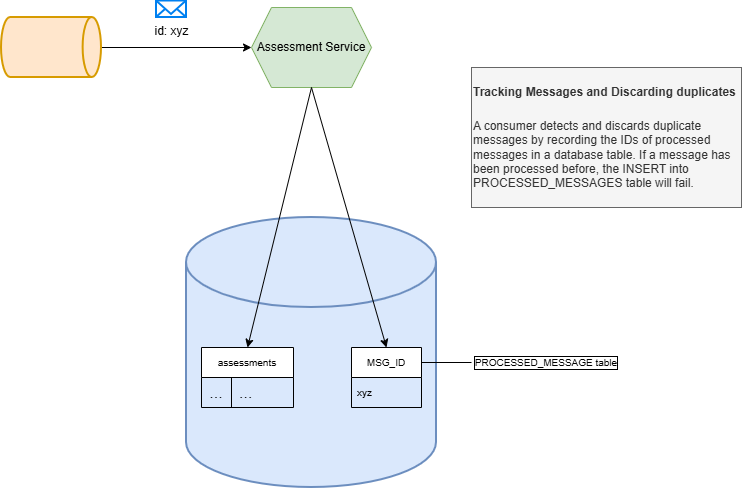

The diagram above was exported from draw.io. Its source (the exported page's mxGraphModel, read from the mxfile embedded in the PNG):
<mxGraphModel dx="901" dy="534" grid="1" gridSize="10" guides="1" tooltips="1" connect="1" arrows="1" fold="1" page="1" pageScale="1" pageWidth="850" pageHeight="1100" math="0" shadow="0">
  <root>
    <mxCell id="0" />
    <mxCell id="1" parent="0" />
    <mxCell id="D0XDjWLzofq_dYsYZwZn-1" parent="1" style="shape=hexagon;perimeter=hexagonPerimeter2;whiteSpace=wrap;html=1;fixedSize=1;fillColor=#d5e8d4;strokeColor=#82b366;" value="Assessment Service" vertex="1">
      <mxGeometry height="80" width="120" x="290" y="150" as="geometry" />
    </mxCell>
    <mxCell id="D0XDjWLzofq_dYsYZwZn-3" edge="1" parent="1" source="D0XDjWLzofq_dYsYZwZn-2" style="edgeStyle=orthogonalEdgeStyle;rounded=0;orthogonalLoop=1;jettySize=auto;html=1;entryX=0;entryY=0.5;entryDx=0;entryDy=0;" target="D0XDjWLzofq_dYsYZwZn-1">
      <mxGeometry relative="1" as="geometry" />
    </mxCell>
    <mxCell id="D0XDjWLzofq_dYsYZwZn-2" parent="1" style="strokeWidth=2;html=1;shape=mxgraph.flowchart.direct_data;whiteSpace=wrap;fillColor=#ffe6cc;strokeColor=#d79b00;" value="" vertex="1">
      <mxGeometry height="60" width="100" x="40" y="160" as="geometry" />
    </mxCell>
    <mxCell id="D0XDjWLzofq_dYsYZwZn-4" parent="1" style="strokeWidth=2;html=1;shape=mxgraph.flowchart.database;whiteSpace=wrap;fillColor=#dae8fc;strokeColor=#6c8ebf;" value="" vertex="1">
      <mxGeometry height="270" width="250" x="225" y="360" as="geometry" />
    </mxCell>
    <mxCell id="D0XDjWLzofq_dYsYZwZn-6" parent="1" style="swimlane;fontStyle=0;childLayout=stackLayout;horizontal=1;startSize=30;horizontalStack=0;resizeParent=1;resizeParentMax=0;resizeLast=0;collapsible=1;marginBottom=0;whiteSpace=wrap;html=1;fontSize=10;" value="MSG_ID" vertex="1">
      <mxGeometry height="60" width="70" x="390" y="490" as="geometry" />
    </mxCell>
    <mxCell id="D0XDjWLzofq_dYsYZwZn-7" parent="D0XDjWLzofq_dYsYZwZn-6" style="text;strokeColor=none;fillColor=none;align=left;verticalAlign=middle;spacingLeft=4;spacingRight=4;overflow=hidden;points=[[0,0.5],[1,0.5]];portConstraint=eastwest;rotatable=0;whiteSpace=wrap;html=1;" value="&lt;font style=&quot;font-size: 10px;&quot;&gt;xyz&lt;/font&gt;" vertex="1">
      <mxGeometry height="30" width="70" y="30" as="geometry" />
    </mxCell>
    <mxCell id="D0XDjWLzofq_dYsYZwZn-10" parent="1" style="text;html=1;whiteSpace=wrap;strokeColor=none;fillColor=none;align=center;verticalAlign=middle;rounded=0;fontSize=10;labelBorderColor=default;" value="PROCESSED_MESSAGE table" vertex="1">
      <mxGeometry height="30" width="150" x="510" y="490" as="geometry" />
    </mxCell>
    <mxCell id="D0XDjWLzofq_dYsYZwZn-11" edge="1" parent="1" source="D0XDjWLzofq_dYsYZwZn-6" style="endArrow=none;html=1;rounded=0;exitX=1;exitY=0.25;exitDx=0;exitDy=0;labelBorderColor=default;" target="D0XDjWLzofq_dYsYZwZn-10" value="">
      <mxGeometry height="50" relative="1" width="50" as="geometry">
        <mxPoint x="520" y="490" as="sourcePoint" />
        <mxPoint x="570" y="440" as="targetPoint" />
      </mxGeometry>
    </mxCell>
    <mxCell id="D0XDjWLzofq_dYsYZwZn-12" parent="1" style="shape=table;startSize=30;container=1;collapsible=0;childLayout=tableLayout;fixedRows=1;rowLines=0;fontStyle=0;strokeColor=default;fontSize=10;" value="assessments" vertex="1">
      <mxGeometry height="60" width="92" x="240" y="490" as="geometry" />
    </mxCell>
    <mxCell id="D0XDjWLzofq_dYsYZwZn-13" parent="D0XDjWLzofq_dYsYZwZn-12" style="shape=tableRow;horizontal=0;startSize=0;swimlaneHead=0;swimlaneBody=0;top=0;left=0;bottom=0;right=0;collapsible=0;dropTarget=0;fillColor=none;points=[[0,0.5],[1,0.5]];portConstraint=eastwest;strokeColor=inherit;fontSize=16;" value="" vertex="1">
      <mxGeometry height="30" width="92" y="30" as="geometry" />
    </mxCell>
    <mxCell id="D0XDjWLzofq_dYsYZwZn-14" parent="D0XDjWLzofq_dYsYZwZn-13" style="shape=partialRectangle;html=1;whiteSpace=wrap;connectable=0;fillColor=none;top=0;left=0;bottom=0;right=0;overflow=hidden;pointerEvents=1;strokeColor=inherit;fontSize=16;" value="..." vertex="1">
      <mxGeometry height="30" width="30" as="geometry">
        <mxRectangle height="30" width="30" as="alternateBounds" />
      </mxGeometry>
    </mxCell>
    <mxCell id="D0XDjWLzofq_dYsYZwZn-15" parent="D0XDjWLzofq_dYsYZwZn-13" style="shape=partialRectangle;html=1;whiteSpace=wrap;connectable=0;fillColor=none;top=0;left=0;bottom=0;right=0;align=left;spacingLeft=6;overflow=hidden;strokeColor=inherit;fontSize=16;" value="..." vertex="1">
      <mxGeometry height="30" width="62" x="30" as="geometry">
        <mxRectangle height="30" width="62" as="alternateBounds" />
      </mxGeometry>
    </mxCell>
    <mxCell id="D0XDjWLzofq_dYsYZwZn-22" edge="1" parent="1" source="D0XDjWLzofq_dYsYZwZn-1" style="endArrow=classic;html=1;rounded=0;exitX=0.5;exitY=1;exitDx=0;exitDy=0;entryX=0.5;entryY=0;entryDx=0;entryDy=0;" target="D0XDjWLzofq_dYsYZwZn-6" value="">
      <mxGeometry height="50" relative="1" width="50" as="geometry">
        <mxPoint x="450" y="440" as="sourcePoint" />
        <mxPoint x="500" y="390" as="targetPoint" />
      </mxGeometry>
    </mxCell>
    <mxCell id="D0XDjWLzofq_dYsYZwZn-23" edge="1" parent="1" source="D0XDjWLzofq_dYsYZwZn-1" style="endArrow=classic;html=1;rounded=0;exitX=0.5;exitY=1;exitDx=0;exitDy=0;entryX=0.5;entryY=0;entryDx=0;entryDy=0;" target="D0XDjWLzofq_dYsYZwZn-12" value="">
      <mxGeometry height="50" relative="1" width="50" as="geometry">
        <mxPoint x="450" y="440" as="sourcePoint" />
        <mxPoint x="500" y="390" as="targetPoint" />
      </mxGeometry>
    </mxCell>
    <mxCell id="D0XDjWLzofq_dYsYZwZn-24" parent="1" style="html=1;verticalLabelPosition=bottom;align=center;labelBackgroundColor=#ffffff;verticalAlign=top;strokeWidth=2;strokeColor=#0080F0;shadow=0;dashed=0;shape=mxgraph.ios7.icons.mail;" value="id: xyz" vertex="1">
      <mxGeometry height="16.5" width="30" x="195" y="143.5" as="geometry" />
    </mxCell>
    <mxCell id="D0XDjWLzofq_dYsYZwZn-25" parent="1" style="text;html=1;whiteSpace=wrap;overflow=hidden;rounded=0;fillColor=#f5f5f5;fontColor=#333333;strokeColor=#666666;" value="&lt;h1 style=&quot;margin-top: 0px;&quot;&gt;&lt;font style=&quot;font-size: 12px;&quot;&gt;Tracking Messages and Discarding duplicates&lt;/font&gt;&lt;/h1&gt;&lt;p&gt;A consumer detects and discards duplicate messages by recording the IDs of processed messages in a database table. If a message has been processed before, the INSERT into PROCESSED_MESSAGES table will fail.&lt;/p&gt;" vertex="1">
      <mxGeometry height="140" width="270" x="510" y="210" as="geometry" />
    </mxCell>
  </root>
</mxGraphModel>